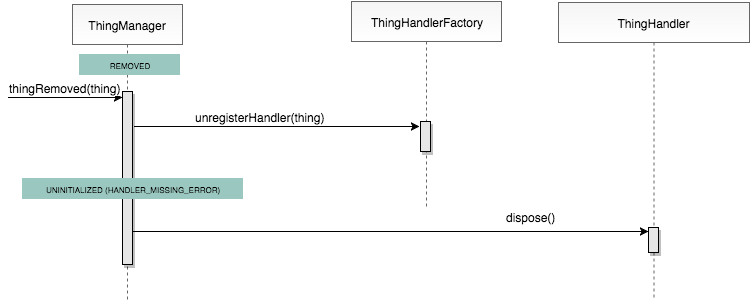

The diagram above was exported from draw.io. Its source (the exported page's mxGraphModel, read from the mxfile embedded in the PNG):
<mxGraphModel dx="954" dy="741" grid="1" gridSize="10" guides="1" tooltips="1" connect="1" arrows="1" fold="1" page="1" pageScale="1" pageWidth="826" pageHeight="1169" background="#ffffff" math="0" shadow="0">
  <root>
    <mxCell id="0" />
    <mxCell id="1" parent="0" />
    <mxCell id="12" value="" style="rounded=0;html=1;exitX=1.2;exitY=0.203;exitPerimeter=0;" parent="1" source="94" edge="1">
      <mxGeometry relative="1" as="geometry">
        <mxPoint x="161" y="159" as="sourcePoint" />
        <mxPoint x="451" y="167" as="targetPoint" />
      </mxGeometry>
    </mxCell>
    <mxCell id="13" value="unregisterHandler(thing)" style="text;html=1;resizable=0;points=[];;align=center;verticalAlign=middle;labelBackgroundColor=#ffffff;" parent="12" vertex="1" connectable="0">
      <mxGeometry x="0.078" y="27" relative="1" as="geometry">
        <mxPoint x="-29" y="17" as="offset" />
      </mxGeometry>
    </mxCell>
    <mxCell id="2" value="ThingManager" style="shape=umlLifeline;perimeter=lifelinePerimeter;whiteSpace=wrap;html=1;container=1;collapsible=0;recursiveResize=0;plain-gray;gradientColor=#FFFFFF;" parent="1" vertex="1">
      <mxGeometry x="104" y="45" width="110" height="295" as="geometry" />
    </mxCell>
    <mxCell id="94" value="" style="html=1;points=[];perimeter=orthogonalPerimeter;shadow=1;strokeColor=#000000;fillColor=#E6E6E6;" parent="2" vertex="1">
      <mxGeometry x="50" y="87" width="10" height="173" as="geometry" />
    </mxCell>
    <mxCell id="3" value="ThingHandlerFactory" style="shape=umlLifeline;perimeter=lifelinePerimeter;whiteSpace=wrap;html=1;container=1;collapsible=0;recursiveResize=0;plain-gray;gradientColor=#FFFFFF;" parent="1" vertex="1">
      <mxGeometry x="383" y="42" width="150" height="205" as="geometry" />
    </mxCell>
    <mxCell id="118" value="" style="html=1;points=[];perimeter=orthogonalPerimeter;shadow=1;strokeColor=#000000;fillColor=#E6E6E6;" parent="3" vertex="1">
      <mxGeometry x="69" y="120" width="10" height="30" as="geometry" />
    </mxCell>
    <mxCell id="6" value="ThingHandler" style="shape=umlLifeline;perimeter=lifelinePerimeter;whiteSpace=wrap;html=1;container=1;collapsible=0;recursiveResize=0;plain-gray;gradientColor=#FFFFFF;" parent="1" vertex="1">
      <mxGeometry x="590" y="43" width="191" height="295" as="geometry" />
    </mxCell>
    <mxCell id="119" value="" style="html=1;points=[];perimeter=orthogonalPerimeter;shadow=1;strokeColor=#000000;fillColor=#E6E6E6;" vertex="1" parent="6">
      <mxGeometry x="90" y="225" width="10" height="25" as="geometry" />
    </mxCell>
    <mxCell id="25" value="" style="edgeStyle=orthogonalEdgeStyle;rounded=0;html=1;" parent="1" edge="1">
      <mxGeometry x="-51.5" y="138" as="geometry">
        <mxPoint x="40" y="138" as="sourcePoint" />
        <mxPoint x="153.5" y="138" as="targetPoint" />
        <Array as="points">
          <mxPoint x="59" y="138" />
          <mxPoint x="59" y="138" />
        </Array>
      </mxGeometry>
    </mxCell>
    <mxCell id="26" value="thingRemoved(thing)" style="text;html=1;resizable=0;points=[];;align=center;verticalAlign=middle;labelBackgroundColor=#ffffff;" parent="25" vertex="1" connectable="0">
      <mxGeometry x="0.078" y="27" relative="1" as="geometry">
        <mxPoint x="-5" y="17" as="offset" />
      </mxGeometry>
    </mxCell>
    <mxCell id="38" value="" style="rounded=0;html=1;exitX=1.2;exitY=0.959;exitPerimeter=0;" parent="1" edge="1">
      <mxGeometry x="483.5" y="265" as="geometry">
        <mxPoint x="165" y="272" as="sourcePoint" />
        <mxPoint x="680" y="272" as="targetPoint" />
      </mxGeometry>
    </mxCell>
    <mxCell id="39" value="dispose()" style="text;html=1;resizable=0;points=[];;align=center;verticalAlign=middle;labelBackgroundColor=#ffffff;" parent="38" vertex="1" connectable="0">
      <mxGeometry x="-0.1286" y="-5" relative="1" as="geometry">
        <mxPoint x="173" y="-20" as="offset" />
      </mxGeometry>
    </mxCell>
    <mxCell id="62" value="&lt;p&gt;&lt;font style=&quot;font-size: 8px&quot;&gt;REMOVED&lt;/font&gt;&lt;/p&gt;" style="rounded=1;whiteSpace=wrap;html=1;strokeColor=#9AC7BF;fillColor=#9AC7BF;arcSize=0;" parent="1" vertex="1">
      <mxGeometry x="111" y="95" width="100" height="20" as="geometry" />
    </mxCell>
    <mxCell id="66" value="&lt;p&gt;&lt;font style=&quot;font-size: 8px&quot;&gt;UNINITIALIZED (HANDLER_MISSING_ERROR)&lt;/font&gt;&lt;/p&gt;" style="rounded=1;whiteSpace=wrap;html=1;strokeColor=#9AC7BF;fillColor=#9AC7BF;arcSize=0;" parent="1" vertex="1">
      <mxGeometry x="54" y="219" width="220" height="20" as="geometry" />
    </mxCell>
  </root>
</mxGraphModel>